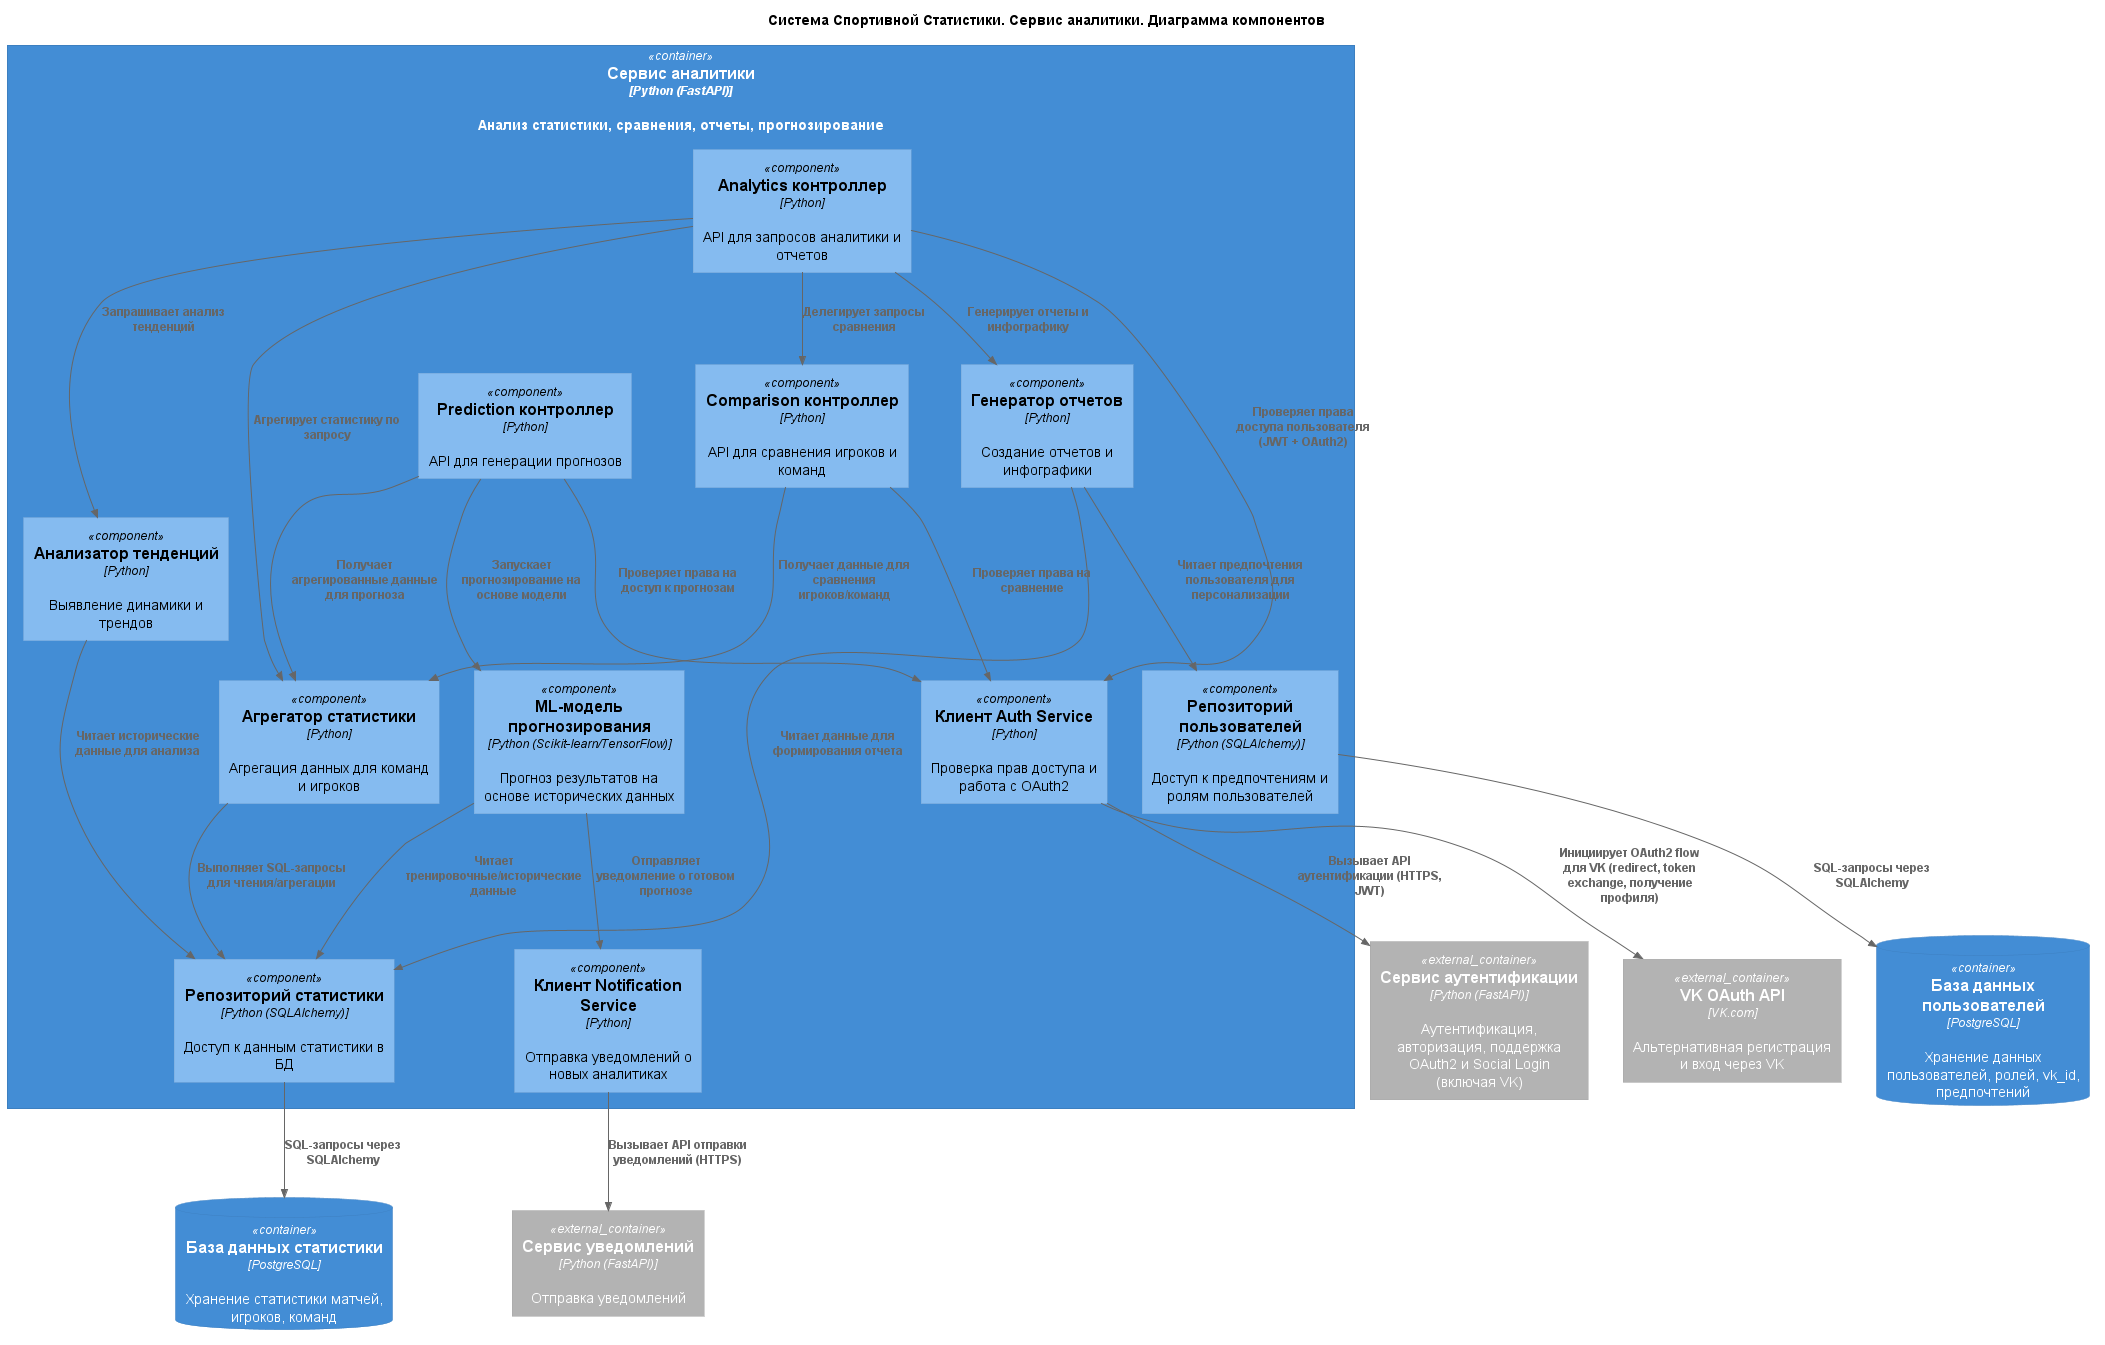

The diagram above was rendered by PlantUML. Its source (embedded in the PNG):
@startuml
!include https://raw.githubusercontent.com/plantuml-stdlib/C4-PlantUML/master/C4_Component.puml

skinparam rectangle {
  BackgroundColor #1166BB
  BorderColor #0A4D8C
  FontColor White
}
skinparam database {
  BackgroundColor #1166BB
  BorderColor #0A4D8C
  FontColor White
}

title Система Спортивной Статистики. Сервис аналитики. Диаграмма компонентов

Container(analyticsService, "Сервис аналитики", "Python (FastAPI)", "Анализ статистики, сравнения, отчеты, прогнозирование") {

    Component(analyticsController, "Analytics контроллер", "Python", "API для запросов аналитики и отчетов")
    
    Component(comparisonController, "Comparison контроллер", "Python", "API для сравнения игроков и команд")
    
    Component(predictionController, "Prediction контроллер", "Python", "API для генерации прогнозов")
    
    Component(statsAggregator, "Агрегатор статистики", "Python", "Агрегация данных для команд и игроков")
    
    Component(trendAnalyzer, "Анализатор тенденций", "Python", "Выявление динамики и трендов")
    
    Component(reportGenerator, "Генератор отчетов", "Python", "Создание отчетов и инфографики")
    
    Component(mlPredictor, "ML-модель прогнозирования", "Python (Scikit-learn/TensorFlow)", "Прогноз результатов на основе исторических данных")
    
    Component(statsRepository, "Репозиторий статистики", "Python (SQLAlchemy)", "Доступ к данным статистики в БД")
    
    Component(userRepository, "Репозиторий пользователей", "Python (SQLAlchemy)", "Доступ к предпочтениям и ролям пользователей")
    
    Component(authServiceClient, "Клиент Auth Service", "Python", "Проверка прав доступа и работа с OAuth2")
    
    Component(notificationServiceClient, "Клиент Notification Service", "Python", "Отправка уведомлений о новых аналитиках")

    ' Связи внутри сервиса аналитики
    Rel(analyticsController, statsAggregator, "Агрегирует статистику по запросу")
    Rel(analyticsController, trendAnalyzer, "Запрашивает анализ тенденций")
    Rel(analyticsController, reportGenerator, "Генерирует отчеты и инфографику")
    Rel(analyticsController, comparisonController, "Делегирует запросы сравнения")
    
    Rel(predictionController, mlPredictor, "Запускает прогнозирование на основе модели")
    Rel(predictionController, statsAggregator, "Получает агрегированные данные для прогноза")
    
    Rel(comparisonController, statsAggregator, "Получает данные для сравнения игроков/команд")
    
    Rel(statsAggregator, statsRepository, "Выполняет SQL-запросы для чтения/агрегации")
    Rel(trendAnalyzer, statsRepository, "Читает исторические данные для анализа")
    Rel(mlPredictor, statsRepository, "Читает тренировочные/исторические данные")
    Rel(reportGenerator, statsRepository, "Читает данные для формирования отчета")
    
    Rel(analyticsController, authServiceClient, "Проверяет права доступа пользователя (JWT + OAuth2)")
    Rel(predictionController, authServiceClient, "Проверяет права на доступ к прогнозам")
    Rel(comparisonController, authServiceClient, "Проверяет права на сравнение")
    
    Rel(reportGenerator, userRepository, "Читает предпочтения пользователя для персонализации")
    Rel(mlPredictor, notificationServiceClient, "Отправляет уведомление о готовом прогнозе")
}

Container_Ext(authService, "Сервис аутентификации", "Python (FastAPI)", "Аутентификация, авторизация, поддержка OAuth2 и Social Login (включая VK)")

Container_Ext(notificationService, "Сервис уведомлений", "Python (FastAPI)", "Отправка уведомлений")

ContainerDb(statsDb, "База данных статистики", "PostgreSQL", "Хранение статистики матчей, игроков, команд")
ContainerDb(userDb, "База данных пользователей", "PostgreSQL", "Хранение данных пользователей, ролей, vk_id, предпочтений")

Container_Ext(vkAuth, "VK OAuth API", "VK.com", "Альтернативная регистрация и вход через VK")

' Внешние связи
Rel(authServiceClient, authService, "Вызывает API аутентификации (HTTPS, JWT)")
Rel(authServiceClient, vkAuth, "Инициирует OAuth2 flow для VK (redirect, token exchange, получение профиля)")

Rel(notificationServiceClient, notificationService, "Вызывает API отправки уведомлений (HTTPS)")

Rel(statsRepository, statsDb, "SQL-запросы через SQLAlchemy")
Rel(userRepository, userDb, "SQL-запросы через SQLAlchemy")

@enduml